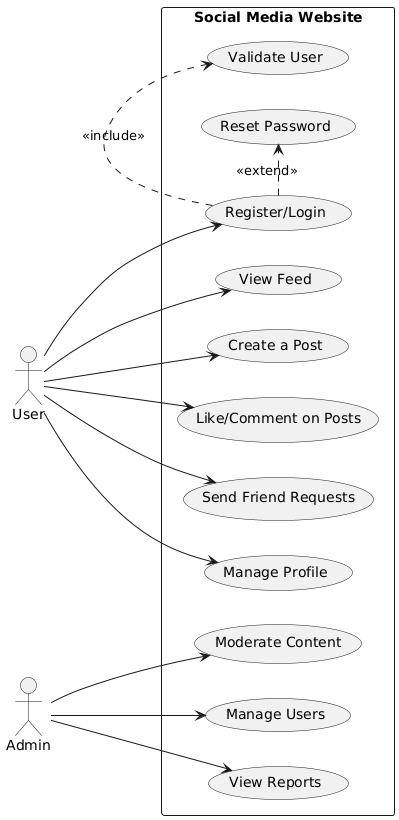

The diagram above was rendered by PlantUML. Its source (embedded in the PNG):
@startuml
left to right direction
actor User as U
actor Admin as A

rectangle "Social Media Website" {
    U --> (Register/Login)
    U --> (View Feed)
    U --> (Create a Post)
    U --> (Like/Comment on Posts)
    U --> (Send Friend Requests)
    U --> (Manage Profile)

    A --> (Moderate Content)
    A --> (Manage Users)
    A --> (View Reports)

    (Register/Login) .> (Reset Password) : <<extend>>
    (Register/Login) .> (Validate User) : <<include>>
}
@enduml